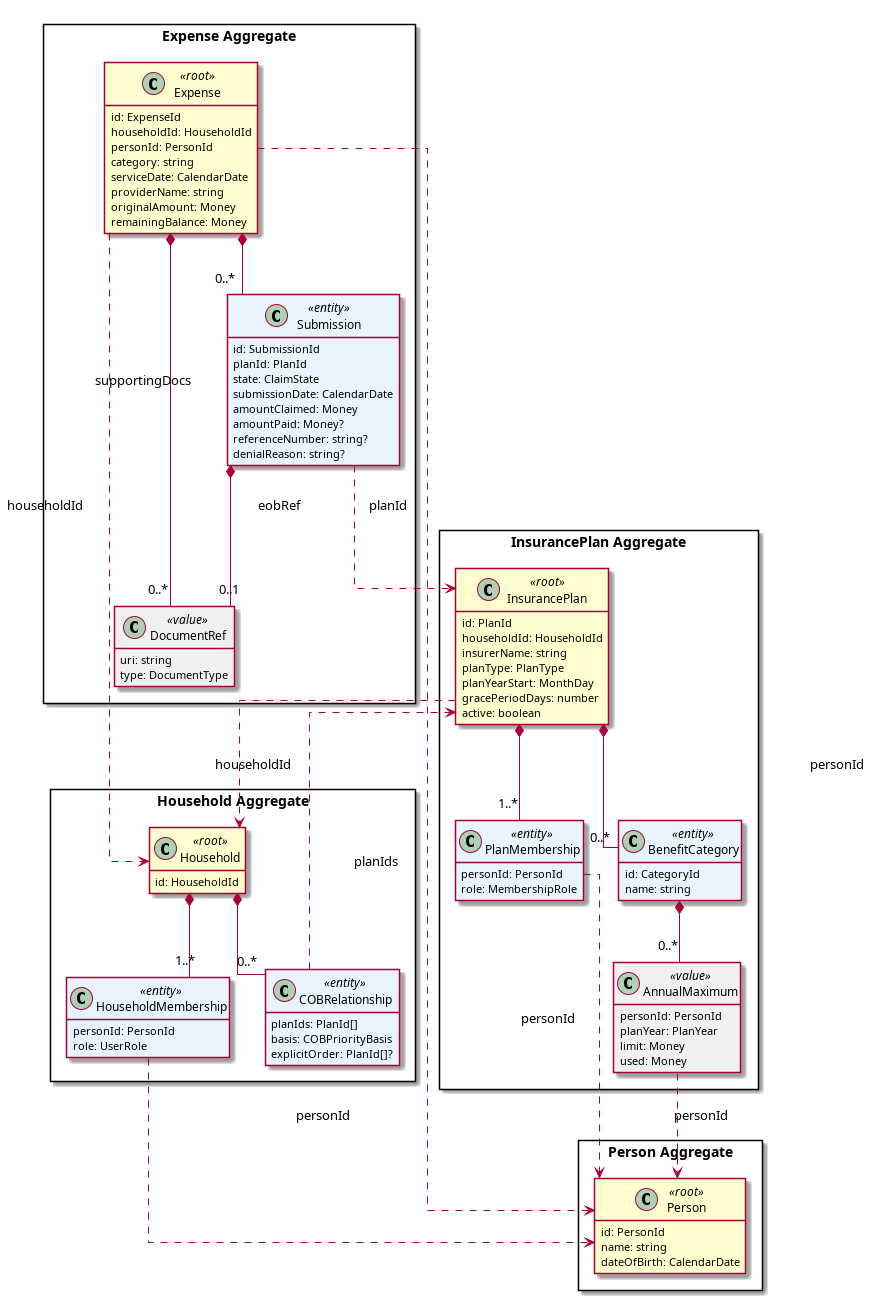

The diagram above was rendered by PlantUML. Its source (embedded in the PNG):
@startuml diagrams/aggregate-map
skinparam linetype ortho
skinparam packageStyle rectangle
skinparam class {
    BackgroundColor<<root>> #FEFECE
    BackgroundColor<<entity>> #E8F4FD
    BackgroundColor<<value>> #F0F0F0
}
hide empty methods

package "Person Aggregate" as PA {
    class Person <<root>> {
        id: PersonId
        name: string
        dateOfBirth: CalendarDate
    }
}

package "Household Aggregate" as HA {
    class Household <<root>> {
        id: HouseholdId
    }
    class HouseholdMembership <<entity>> {
        personId: PersonId
        role: UserRole
    }
    class COBRelationship <<entity>> {
        planIds: PlanId[]
        basis: COBPriorityBasis
        explicitOrder: PlanId[]?
    }
    Household *-- "1..*" HouseholdMembership
    Household *-- "0..*" COBRelationship
}

package "InsurancePlan Aggregate" as IPA {
    class InsurancePlan <<root>> {
        id: PlanId
        householdId: HouseholdId
        insurerName: string
        planType: PlanType
        planYearStart: MonthDay
        gracePeriodDays: number
        active: boolean
    }
    class PlanMembership <<entity>> {
        personId: PersonId
        role: MembershipRole
    }
    class BenefitCategory <<entity>> {
        id: CategoryId
        name: string
    }
    class AnnualMaximum <<value>> {
        personId: PersonId
        planYear: PlanYear
        limit: Money
        used: Money
    }
    InsurancePlan *-- "1..*" PlanMembership
    InsurancePlan *-- "0..*" BenefitCategory
    BenefitCategory *-- "0..*" AnnualMaximum
}

package "Expense Aggregate" as EA {
    class Expense <<root>> {
        id: ExpenseId
        householdId: HouseholdId
        personId: PersonId
        category: string
        serviceDate: CalendarDate
        providerName: string
        originalAmount: Money
        remainingBalance: Money
    }
    class Submission <<entity>> {
        id: SubmissionId
        planId: PlanId
        state: ClaimState
        submissionDate: CalendarDate
        amountClaimed: Money
        amountPaid: Money?
        referenceNumber: string?
        denialReason: string?
    }
    class DocumentRef <<value>> {
        uri: string
        type: DocumentType
    }
    Expense *-- "0..*" Submission
    Expense *-- "0..*" DocumentRef : supportingDocs
    Submission *-- "0..1" DocumentRef : eobRef
}

HouseholdMembership ..> Person : personId
PlanMembership ..> Person : personId
AnnualMaximum ..> Person : personId
Expense ..> Person : personId
COBRelationship ..> InsurancePlan : planIds
InsurancePlan ..> Household : householdId
Expense ..> Household : householdId
Submission ..> InsurancePlan : planId

@enduml